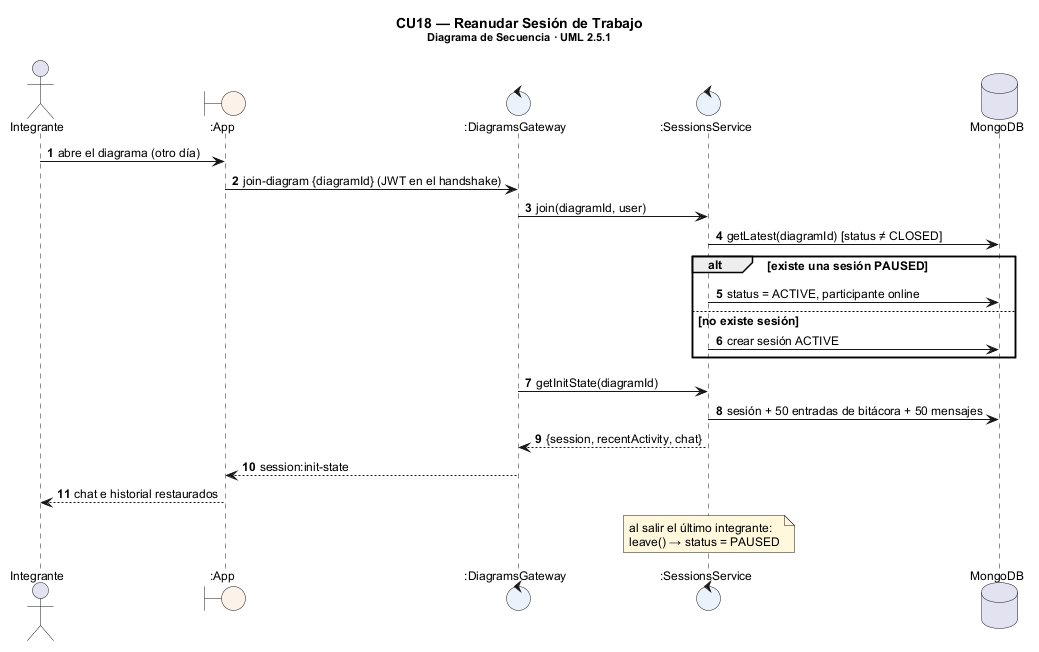

The diagram above was rendered by PlantUML. Its source (embedded in the PNG):
@startuml seq_cu18
!include _seq.iuml
title CU18 — Reanudar Sesión de Trabajo\n<size:11>Diagrama de Secuencia · UML 2.5.1</size>
actor Integrante as A
boundary ":App" as B
control ":DiagramsGateway" as G
control ":SessionsService" as S
database "MongoDB" as DB
A -> B : abre el diagrama (otro día)
B -> G : join-diagram {diagramId} (JWT en el handshake)
G -> S : join(diagramId, user)
S -> DB : getLatest(diagramId) [status ≠ CLOSED]
alt existe una sesión PAUSED
  S -> DB : status = ACTIVE, participante online
else no existe sesión
  S -> DB : crear sesión ACTIVE
end
G -> S : getInitState(diagramId)
S -> DB : sesión + 50 entradas de bitácora + 50 mensajes
S --> G : {session, recentActivity, chat}
G --> B : session:init-state
B --> A : chat e historial restaurados
note over S : al salir el último integrante:\nleave() → status = PAUSED
@enduml